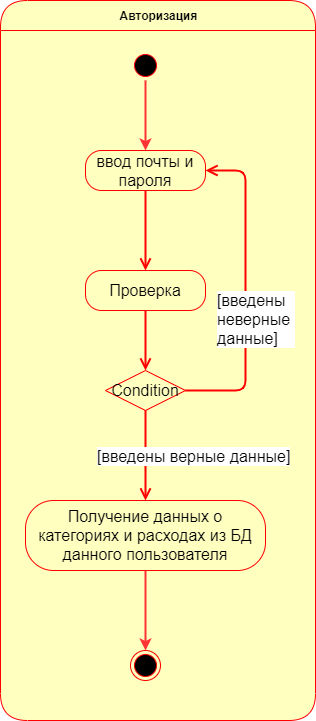

The diagram above was exported from draw.io. Its source (the exported page's mxGraphModel, read from the mxfile embedded in the PNG):
<mxGraphModel dx="868" dy="3741" grid="1" gridSize="10" guides="1" tooltips="1" connect="1" arrows="1" fold="1" page="1" pageScale="1" pageWidth="1169" pageHeight="1654" math="0" shadow="0">
  <root>
    <mxCell id="0" />
    <mxCell id="1" parent="0" />
    <mxCell id="eBekd1hu2aQhm7iB7793-9" value="Авторизация" style="swimlane;html=1;fontStyle=1;align=center;verticalAlign=middle;childLayout=stackLayout;horizontal=1;startSize=30;horizontalStack=0;resizeParent=0;resizeLast=1;container=0;fontColor=#000000;collapsible=0;rounded=1;arcSize=30;strokeColor=#ff0000;fillColor=#ffffc0;swimlaneFillColor=#ffffc0;dropTarget=0;" parent="1" vertex="1">
      <mxGeometry x="415" y="-3250" width="315" height="720" as="geometry" />
    </mxCell>
    <mxCell id="eBekd1hu2aQhm7iB7793-1" value="ввод почты и пароля" style="rounded=1;whiteSpace=wrap;html=1;arcSize=40;fontColor=#000000;fillColor=#ffffc0;strokeColor=#ff0000;fontSize=16;" parent="1" vertex="1">
      <mxGeometry x="500" y="-3100" width="120" height="40" as="geometry" />
    </mxCell>
    <mxCell id="eBekd1hu2aQhm7iB7793-2" value="" style="edgeStyle=orthogonalEdgeStyle;html=1;verticalAlign=bottom;endArrow=open;endSize=8;strokeColor=#ff0000;entryX=0.5;entryY=0;entryDx=0;entryDy=0;fontSize=16;strokeWidth=2;" parent="1" source="eBekd1hu2aQhm7iB7793-1" target="eBekd1hu2aQhm7iB7793-3" edge="1">
      <mxGeometry relative="1" as="geometry">
        <mxPoint x="560" y="-3000" as="targetPoint" />
      </mxGeometry>
    </mxCell>
    <mxCell id="eBekd1hu2aQhm7iB7793-3" value="Проверка" style="rounded=1;whiteSpace=wrap;html=1;arcSize=40;fontColor=#000000;fillColor=#ffffc0;strokeColor=#ff0000;fontSize=16;" parent="1" vertex="1">
      <mxGeometry x="500" y="-2980" width="120" height="40" as="geometry" />
    </mxCell>
    <mxCell id="eBekd1hu2aQhm7iB7793-4" value="" style="edgeStyle=orthogonalEdgeStyle;html=1;verticalAlign=bottom;endArrow=open;endSize=8;strokeColor=#ff0000;entryX=0.5;entryY=0;entryDx=0;entryDy=0;fontSize=16;strokeWidth=2;" parent="1" source="eBekd1hu2aQhm7iB7793-3" target="eBekd1hu2aQhm7iB7793-5" edge="1">
      <mxGeometry relative="1" as="geometry">
        <mxPoint x="560" y="-2880" as="targetPoint" />
      </mxGeometry>
    </mxCell>
    <mxCell id="eBekd1hu2aQhm7iB7793-5" value="Condition" style="rhombus;whiteSpace=wrap;html=1;fillColor=#ffffc0;strokeColor=#ff0000;fontSize=16;" parent="1" vertex="1">
      <mxGeometry x="520" y="-2880" width="80" height="40" as="geometry" />
    </mxCell>
    <mxCell id="eBekd1hu2aQhm7iB7793-6" value="[введены &lt;br&gt;неверные &lt;br style=&quot;font-size: 16px&quot;&gt;данные]" style="edgeStyle=orthogonalEdgeStyle;html=1;align=left;verticalAlign=bottom;endArrow=open;endSize=8;strokeColor=#ff0000;entryX=1;entryY=0.5;entryDx=0;entryDy=0;fontSize=16;strokeWidth=2;" parent="1" source="eBekd1hu2aQhm7iB7793-5" target="eBekd1hu2aQhm7iB7793-1" edge="1">
      <mxGeometry x="-0.3744" y="30" relative="1" as="geometry">
        <mxPoint x="665" y="-2850" as="targetPoint" />
        <Array as="points">
          <mxPoint x="660" y="-2860" />
          <mxPoint x="660" y="-3080" />
        </Array>
        <mxPoint as="offset" />
      </mxGeometry>
    </mxCell>
    <mxCell id="eBekd1hu2aQhm7iB7793-7" value="[введены верные данные]" style="edgeStyle=orthogonalEdgeStyle;html=1;align=left;verticalAlign=top;endArrow=open;endSize=8;strokeColor=#ff0000;entryX=0.5;entryY=0;entryDx=0;entryDy=0;fontSize=16;strokeWidth=2;" parent="1" source="eBekd1hu2aQhm7iB7793-5" target="eBekd1hu2aQhm7iB7793-8" edge="1">
      <mxGeometry x="-0.3333" y="-50" relative="1" as="geometry">
        <mxPoint x="380" y="-2860" as="targetPoint" />
        <mxPoint as="offset" />
      </mxGeometry>
    </mxCell>
    <mxCell id="eBekd1hu2aQhm7iB7793-18" style="edgeStyle=orthogonalEdgeStyle;rounded=0;orthogonalLoop=1;jettySize=auto;html=1;strokeColor=#FF3333;strokeWidth=2;" parent="1" source="eBekd1hu2aQhm7iB7793-8" target="eBekd1hu2aQhm7iB7793-17" edge="1">
      <mxGeometry relative="1" as="geometry" />
    </mxCell>
    <mxCell id="eBekd1hu2aQhm7iB7793-8" value="Получение данных о категориях и расходах из БД данного пользователя" style="rounded=1;whiteSpace=wrap;html=1;arcSize=40;fontColor=#000000;fillColor=#ffffc0;strokeColor=#ff0000;fontSize=16;" parent="1" vertex="1">
      <mxGeometry x="440" y="-2750" width="240" height="70" as="geometry" />
    </mxCell>
    <mxCell id="eBekd1hu2aQhm7iB7793-16" style="edgeStyle=orthogonalEdgeStyle;rounded=0;orthogonalLoop=1;jettySize=auto;html=1;entryX=0.5;entryY=0;entryDx=0;entryDy=0;exitX=0.5;exitY=1;exitDx=0;exitDy=0;strokeWidth=2;strokeColor=#FF3333;" parent="1" source="eBekd1hu2aQhm7iB7793-12" target="eBekd1hu2aQhm7iB7793-1" edge="1">
      <mxGeometry relative="1" as="geometry">
        <mxPoint x="555" y="-3220" as="sourcePoint" />
      </mxGeometry>
    </mxCell>
    <mxCell id="eBekd1hu2aQhm7iB7793-12" value="" style="ellipse;html=1;shape=startState;fillColor=#000000;strokeColor=#ff0000;" parent="1" vertex="1">
      <mxGeometry x="545" y="-3200" width="30" height="30" as="geometry" />
    </mxCell>
    <mxCell id="eBekd1hu2aQhm7iB7793-17" value="" style="ellipse;html=1;shape=endState;fillColor=#000000;strokeColor=#ff0000;" parent="1" vertex="1">
      <mxGeometry x="545" y="-2600" width="30" height="30" as="geometry" />
    </mxCell>
  </root>
</mxGraphModel>